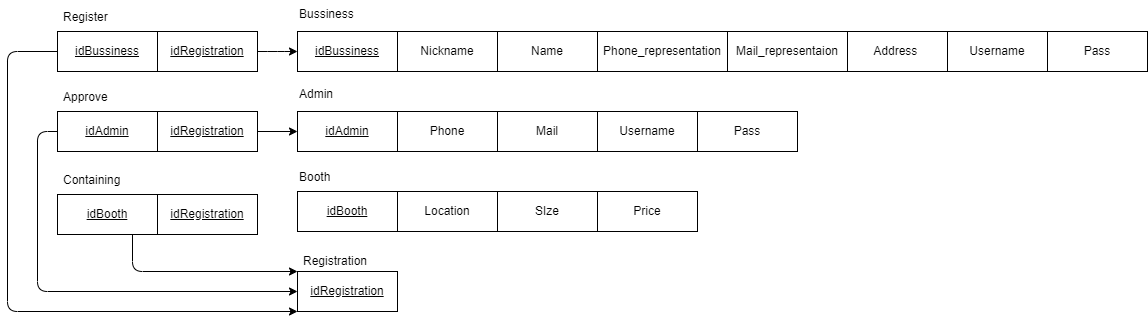

The diagram above was exported from draw.io. Its source (the exported page's mxGraphModel, read from the mxfile embedded in the PNG):
<mxGraphModel dx="1567" dy="670" grid="1" gridSize="10" guides="1" tooltips="1" connect="1" arrows="1" fold="1" page="1" pageScale="1" pageWidth="850" pageHeight="1100" math="0" shadow="0">
  <root>
    <mxCell id="0" />
    <mxCell id="1" parent="0" />
    <mxCell id="2" value="Location" style="whiteSpace=wrap;html=1;align=center;shadow=0;strokeWidth=1;" parent="1" vertex="1">
      <mxGeometry x="310" y="248" width="100" height="40" as="geometry" />
    </mxCell>
    <mxCell id="3" value="&lt;u&gt;idBooth&lt;/u&gt;" style="whiteSpace=wrap;html=1;align=center;shadow=0;strokeWidth=1;" parent="1" vertex="1">
      <mxGeometry x="210" y="248" width="100" height="40" as="geometry" />
    </mxCell>
    <mxCell id="4" value="Pass" style="whiteSpace=wrap;html=1;align=center;shadow=0;strokeWidth=1;" parent="1" vertex="1">
      <mxGeometry x="610" y="168" width="100" height="40" as="geometry" />
    </mxCell>
    <mxCell id="5" value="Mail" style="whiteSpace=wrap;html=1;align=center;shadow=0;strokeWidth=1;" parent="1" vertex="1">
      <mxGeometry x="410" y="168" width="100" height="40" as="geometry" />
    </mxCell>
    <mxCell id="6" value="Phone" style="whiteSpace=wrap;html=1;align=center;shadow=0;strokeWidth=1;" parent="1" vertex="1">
      <mxGeometry x="310" y="168" width="100" height="40" as="geometry" />
    </mxCell>
    <mxCell id="7" value="idAdmin" style="whiteSpace=wrap;html=1;align=center;shadow=0;strokeWidth=1;fontStyle=4" parent="1" vertex="1">
      <mxGeometry x="210" y="168" width="100" height="40" as="geometry" />
    </mxCell>
    <mxCell id="8" value="Pass" style="whiteSpace=wrap;html=1;align=center;shadow=0;strokeWidth=1;" parent="1" vertex="1">
      <mxGeometry x="960" y="88" width="100" height="40" as="geometry" />
    </mxCell>
    <mxCell id="9" value="Address&amp;nbsp;" style="whiteSpace=wrap;html=1;align=center;shadow=0;strokeWidth=1;" parent="1" vertex="1">
      <mxGeometry x="760" y="88" width="100" height="40" as="geometry" />
    </mxCell>
    <mxCell id="10" value="Mail_representaion" style="whiteSpace=wrap;html=1;align=center;shadow=0;strokeWidth=1;" parent="1" vertex="1">
      <mxGeometry x="640" y="88" width="120" height="40" as="geometry" />
    </mxCell>
    <mxCell id="11" value="Phone_representation" style="whiteSpace=wrap;html=1;align=center;shadow=0;strokeWidth=1;" parent="1" vertex="1">
      <mxGeometry x="510" y="88" width="130" height="40" as="geometry" />
    </mxCell>
    <mxCell id="12" value="Name" style="whiteSpace=wrap;html=1;align=center;shadow=0;strokeWidth=1;" parent="1" vertex="1">
      <mxGeometry x="410" y="88" width="100" height="40" as="geometry" />
    </mxCell>
    <mxCell id="13" value="Nickname" style="whiteSpace=wrap;html=1;align=center;shadow=0;strokeWidth=1;" parent="1" vertex="1">
      <mxGeometry x="310" y="88" width="100" height="40" as="geometry" />
    </mxCell>
    <mxCell id="14" value="&lt;u&gt;idBussiness&lt;/u&gt;" style="whiteSpace=wrap;html=1;align=center;shadow=0;strokeWidth=1;" parent="1" vertex="1">
      <mxGeometry x="210" y="88" width="100" height="40" as="geometry" />
    </mxCell>
    <mxCell id="18" value="Username" style="whiteSpace=wrap;html=1;align=center;shadow=0;strokeWidth=1;" parent="1" vertex="1">
      <mxGeometry x="510" y="168" width="100" height="40" as="geometry" />
    </mxCell>
    <mxCell id="19" value="Username" style="whiteSpace=wrap;html=1;align=center;shadow=0;strokeWidth=1;" parent="1" vertex="1">
      <mxGeometry x="860" y="88" width="100" height="40" as="geometry" />
    </mxCell>
    <mxCell id="20" value="&lt;u&gt;idRegistration&lt;/u&gt;" style="whiteSpace=wrap;html=1;align=center;shadow=0;strokeWidth=1;" parent="1" vertex="1">
      <mxGeometry x="210" y="328" width="100" height="40" as="geometry" />
    </mxCell>
    <mxCell id="21" value="Price" style="whiteSpace=wrap;html=1;align=center;shadow=0;strokeWidth=1;" parent="1" vertex="1">
      <mxGeometry x="510" y="248" width="100" height="40" as="geometry" />
    </mxCell>
    <mxCell id="22" value="SIze" style="whiteSpace=wrap;html=1;align=center;shadow=0;strokeWidth=1;" parent="1" vertex="1">
      <mxGeometry x="410" y="248" width="100" height="40" as="geometry" />
    </mxCell>
    <mxCell id="26" value="Registration" style="text;strokeColor=none;fillColor=none;spacingLeft=4;spacingRight=4;overflow=hidden;rotatable=0;points=[[0,0.5],[1,0.5]];portConstraint=eastwest;fontSize=12;" parent="1" vertex="1">
      <mxGeometry x="210" y="304" width="114" height="30" as="geometry" />
    </mxCell>
    <mxCell id="59" style="edgeStyle=none;html=1;exitX=1;exitY=0.5;exitDx=0;exitDy=0;" parent="1" source="58" target="7" edge="1">
      <mxGeometry relative="1" as="geometry" />
    </mxCell>
    <mxCell id="60" style="edgeStyle=elbowEdgeStyle;html=1;entryX=0;entryY=0;entryDx=0;entryDy=0;exitX=0.75;exitY=1;exitDx=0;exitDy=0;" parent="1" source="64" target="20" edge="1">
      <mxGeometry relative="1" as="geometry">
        <Array as="points">
          <mxPoint x="45" y="280" />
          <mxPoint x="90" y="280" />
        </Array>
      </mxGeometry>
    </mxCell>
    <mxCell id="66" style="edgeStyle=elbowEdgeStyle;html=1;exitX=0;exitY=0.5;exitDx=0;exitDy=0;entryX=0;entryY=0.5;entryDx=0;entryDy=0;" parent="1" source="58" target="20" edge="1">
      <mxGeometry relative="1" as="geometry">
        <Array as="points">
          <mxPoint x="-50" y="230" />
        </Array>
      </mxGeometry>
    </mxCell>
    <mxCell id="58" value="idAdmin" style="whiteSpace=wrap;html=1;align=center;shadow=0;strokeWidth=1;fontStyle=4" parent="1" vertex="1">
      <mxGeometry x="-30" y="168" width="100" height="40" as="geometry" />
    </mxCell>
    <mxCell id="61" value="&lt;u&gt;idRegistration&lt;/u&gt;" style="whiteSpace=wrap;html=1;align=center;shadow=0;strokeWidth=1;" parent="1" vertex="1">
      <mxGeometry x="70" y="168" width="100" height="40" as="geometry" />
    </mxCell>
    <mxCell id="62" value="&lt;u&gt;idRegistration&lt;/u&gt;" style="whiteSpace=wrap;html=1;align=center;shadow=0;strokeWidth=1;" parent="1" vertex="1">
      <mxGeometry x="70" y="251" width="100" height="40" as="geometry" />
    </mxCell>
    <mxCell id="68" style="edgeStyle=elbowEdgeStyle;html=1;exitX=1;exitY=0.5;exitDx=0;exitDy=0;entryX=0;entryY=0.5;entryDx=0;entryDy=0;" parent="1" source="63" target="14" edge="1">
      <mxGeometry relative="1" as="geometry" />
    </mxCell>
    <mxCell id="63" value="&lt;u&gt;idRegistration&lt;/u&gt;" style="whiteSpace=wrap;html=1;align=center;shadow=0;strokeWidth=1;" parent="1" vertex="1">
      <mxGeometry x="70" y="88" width="100" height="40" as="geometry" />
    </mxCell>
    <mxCell id="64" value="&lt;u&gt;idBooth&lt;/u&gt;" style="whiteSpace=wrap;html=1;align=center;shadow=0;strokeWidth=1;" parent="1" vertex="1">
      <mxGeometry x="-30" y="251" width="100" height="40" as="geometry" />
    </mxCell>
    <mxCell id="69" style="edgeStyle=elbowEdgeStyle;html=1;exitX=0;exitY=0.5;exitDx=0;exitDy=0;entryX=0;entryY=1;entryDx=0;entryDy=0;" parent="1" source="65" target="20" edge="1">
      <mxGeometry relative="1" as="geometry">
        <Array as="points">
          <mxPoint x="-80" y="250" />
        </Array>
      </mxGeometry>
    </mxCell>
    <mxCell id="65" value="&lt;u&gt;idBussiness&lt;/u&gt;" style="whiteSpace=wrap;html=1;align=center;shadow=0;strokeWidth=1;" parent="1" vertex="1">
      <mxGeometry x="-30" y="88" width="100" height="40" as="geometry" />
    </mxCell>
    <mxCell id="70" value="Containing" style="text;strokeColor=none;fillColor=none;spacingLeft=4;spacingRight=4;overflow=hidden;rotatable=0;points=[[0,0.5],[1,0.5]];portConstraint=eastwest;fontSize=12;" parent="1" vertex="1">
      <mxGeometry x="-30" y="223" width="120" height="30" as="geometry" />
    </mxCell>
    <mxCell id="71" value="Approve" style="text;strokeColor=none;fillColor=none;spacingLeft=4;spacingRight=4;overflow=hidden;rotatable=0;points=[[0,0.5],[1,0.5]];portConstraint=eastwest;fontSize=12;" parent="1" vertex="1">
      <mxGeometry x="-30" y="140" width="120" height="30" as="geometry" />
    </mxCell>
    <mxCell id="72" value="Register" style="text;strokeColor=none;fillColor=none;spacingLeft=4;spacingRight=4;overflow=hidden;rotatable=0;points=[[0,0.5],[1,0.5]];portConstraint=eastwest;fontSize=12;" parent="1" vertex="1">
      <mxGeometry x="-30" y="60" width="120" height="30" as="geometry" />
    </mxCell>
    <mxCell id="73" value="&lt;span style=&quot;font-family: &amp;#34;helvetica&amp;#34; ; font-size: 12px ; font-style: normal ; font-weight: 400 ; letter-spacing: normal ; text-align: center ; text-indent: 0px ; text-transform: none ; word-spacing: 0px ; display: inline ; float: none ; background-color: rgb(255 , 255 , 255)&quot;&gt;Booth&lt;/span&gt;" style="text;whiteSpace=wrap;html=1;" vertex="1" parent="1">
      <mxGeometry x="210.00376780192065" y="219.99995930989598" width="51" height="28" as="geometry" />
    </mxCell>
    <mxCell id="74" value="&lt;span style=&quot;font-family: &amp;#34;helvetica&amp;#34; ; font-size: 12px ; font-style: normal ; font-weight: 400 ; letter-spacing: normal ; text-align: center ; text-indent: 0px ; text-transform: none ; word-spacing: 0px ; display: inline ; float: none ; background-color: rgb(255 , 255 , 255)&quot;&gt;Admin&lt;/span&gt;" style="text;whiteSpace=wrap;html=1;" vertex="1" parent="1">
      <mxGeometry x="210.00376780192065" y="137.00329264322926" width="54" height="28" as="geometry" />
    </mxCell>
    <mxCell id="75" value="&lt;span style=&quot;font-family: &amp;#34;helvetica&amp;#34; ; font-size: 12px ; font-style: normal ; font-weight: 400 ; letter-spacing: normal ; text-align: center ; text-indent: 0px ; text-transform: none ; word-spacing: 0px ; display: inline ; float: none ; background-color: rgb(255 , 255 , 255)&quot;&gt;Bussiness&lt;/span&gt;" style="text;whiteSpace=wrap;html=1;" vertex="1" parent="1">
      <mxGeometry x="210.0004344685874" y="57.00329264322926" width="74" height="28" as="geometry" />
    </mxCell>
  </root>
</mxGraphModel>